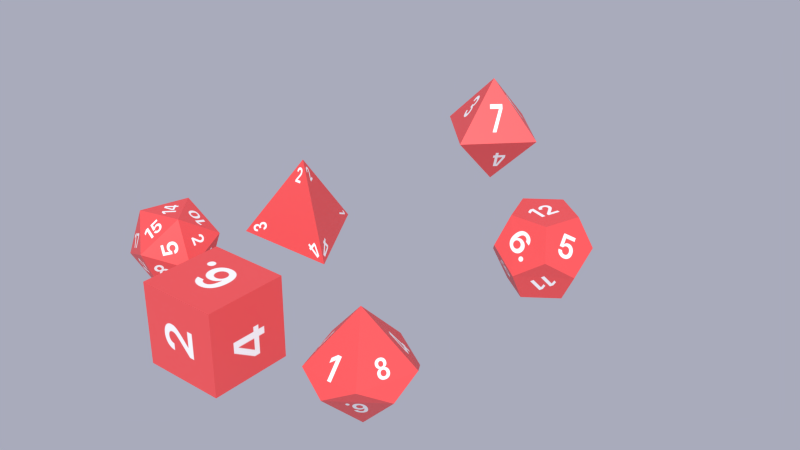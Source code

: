 # Source: my_dice.blend  (saved by Blender 3.4.6; exported with 4.5.12 LTS)
import bpy
from mathutils import Matrix  # noqa: F401  (used for matrix-valued properties, if any)

bpy.ops.wm.read_factory_settings(use_empty=True)
scene = bpy.context.scene
scene.name = 'Scene'

# ---- images (referenced by path relative to the original .blend; pixels are not part of the script)
import os
ASSET_DIR = os.environ.get("B2B_ASSET_DIR", "")  # directory of the original .blend (textures are referenced by path, not embedded)
HERE = os.path.dirname(os.path.abspath(__file__))  # packed textures are extracted next to this script under _unpacked/

def load_image(name, relpath, width, height, colorspace="sRGB"):
    """Load a texture the original file referenced (path relative to the .blend, or extracted next to this script)."""
    p = next((c for c in (os.path.join(HERE, relpath), os.path.join(ASSET_DIR, relpath)) if relpath and os.path.exists(c)), "")
    if p:
        img = bpy.data.images.load(p, check_existing=True)
        img.name = name
    else:  # same state as the original file: an image datablock whose file is absent (Cycles renders it pink)
        img = bpy.data.images.new(name, width, height)
        img.source = "FILE"
        img.filepath = "//" + (relpath or name)
    img.colorspace_settings.name = colorspace
    return img
img_dice_texture_large_png = load_image('dice_texture_large.png', '_unpacked/dice_texture_large.1d06fea0.png', 1024, 1024, 'sRGB')

# ---- materials (node trees are filled in below, after node groups)
mat_dicesidestexture = bpy.data.materials.new('DiceSidesTexture')
mat_dicesidestexture.use_transparent_shadow = False

# ---- material node trees
mat_dicesidestexture.use_nodes = True; mat_dicesidestexture.node_tree.nodes.clear()
_N = mat_dicesidestexture.node_tree.nodes; _L = mat_dicesidestexture.node_tree.links
n0 = _N.new('ShaderNodeOutputMaterial'); n0.name = 'Material Output'; n0.location = (300, 300)
n1 = _N.new('ShaderNodeTexImage'); n1.name = 'Image Texture'; n1.location = (-309, 222)
n1.image = img_dice_texture_large_png
n2 = _N.new('ShaderNodeBsdfPrincipled'); n2.name = 'Principled BSDF'; n2.location = (7, 285)
n2.distribution = 'GGX'
n2.subsurface_method = 'RANDOM_WALK_SKIN'
n2.inputs[3].default_value = 1.45
n2.inputs[27].default_value = (0.0, 0.0, 0.0, 1.0)
n2.inputs[28].default_value = 1.0
_L.new(n2.outputs[0], n0.inputs[0])
_L.new(n1.outputs[0], n2.inputs[0])
n0.is_active_output = True

# ---- world
world_world = bpy.data.worlds.new('World'); scene.world = world_world
world_world.use_nodes = True; world_world.node_tree.nodes.clear()
_N = world_world.node_tree.nodes; _L = world_world.node_tree.links
n0 = _N.new('ShaderNodeOutputWorld'); n0.name = 'World Output'; n0.location = (300, 300)
n1 = _N.new('ShaderNodeBackground'); n1.name = 'Background'; n1.location = (10, 300)
n2 = _N.new('ShaderNodeRGB'); n2.name = 'RGB'; n2.location = (-190, 300)
n2.outputs[0].default_value = (0.3955, 0.4068, 0.5, 1.0)
_L.new(n1.outputs[0], n0.inputs[0])
_L.new(n2.outputs[0], n1.inputs[0])
n0.is_active_output = True
world_world.color = (0.05088, 0.05088, 0.05088)
world_world.use_sun_shadow = False
world_world.sun_shadow_jitter_overblur = 0.0
world_world.cycles.sampling_method = 'NONE'
world_world.cycles.sample_map_resolution = 256
world_world.light_settings.ao_factor = 0.4341

# ---- meshes
me_icosphere = bpy.data.meshes.new('Icosphere')
me_icosphere.from_pydata([(8.196e-07, 8.393e-07, -0.5399), (0.3906, -0.2838, -0.2414), (-0.1492, -0.4592, -0.2414), (-0.4829, 8.613e-07, -0.2414), (-0.1492, 0.4592, -0.2414), (0.3906, 0.2838, -0.2414), (0.1492, -0.4592, 0.2414), (-0.3906, -0.2838, 0.2414), (-0.3906, 0.2838, 0.2414), (0.1492, 0.4592, 0.2414), (0.4829, 8.516e-07, 0.2414), (7.979e-07, 8.736e-07, 0.5399)], [], [(0, 1, 2), (1, 0, 5), (0, 2, 3), (0, 3, 4), (0, 4, 5), (1, 5, 10), (2, 1, 6), (3, 2, 7), (4, 3, 8), (5, 4, 9), (1, 10, 6), (2, 6, 7), (3, 7, 8), (4, 8, 9), (5, 9, 10), (6, 10, 11), (7, 6, 11), (8, 7, 11), (9, 8, 11), (10, 9, 11)])
_uv = me_icosphere.uv_layers.new(name='UVMap')
_uv.uv.foreach_set('vector', [0.3666, 0.3022, 0.568, 0.2548, 0.5206, 0.4562, 0.9698, 0.03715, 0.8433, 0.2209, 0.6966, 0.05279, 0.0139, 0.6691, 0.2064, 0.6698, 0.1007, 0.8307, 0.774, 0.8446, 0.9685, 0.8519, 0.866, 1.017, 0.4583, 0.8438, 0.6498, 0.8438, 0.5964, 1.028, 0.4472, 0.8126, 0.3386, 1.024, 0.1805, 0.8465, 0.182, 0.6576, 0.3762, 0.6576, 0.2832, 0.8281, 0.7673, 0.65, 0.9828, 0.6525, 0.862, 0.831, 0.1544, 0.2569, 0.386, 0.2521, 0.2881, 0.462, 0.3411, 0.6753, 0.5424, 0.6748, 0.4506, 0.854, 0.7862, 0.363, 0.9751, 0.3622, 0.8868, 0.5291, 0.009018, 0.4608, 0.2355, 0.4573, 0.1292, 0.6573, 0.3882, 0.0203, 0.6386, 0.01987, 0.5156, 0.238, 0.4367, 0.4665, 0.3189, 0.651, 0.2076, 0.4626, 0.5524, 0.6631, 0.7793, 0.6646, 0.6583, 0.8565, 0.603, 0.4799, 0.8363, 0.4737, 0.713, 0.6718, 0.6079, 0.2557, 0.8228, 0.2512, 0.7169, 0.4383, 0.1904, 0.8568, 0.1038, 0.9977, 0.01723, 0.8568, 0.2531, 0.01959, 0.1464, 0.2256, 0.01464, 0.0346, 0.4233, 0.4789, 0.6483, 0.479, 0.5289, 0.6697])
me_icosphere.materials.append(mat_dicesidestexture)
me_icosphere.update()
me_cone = bpy.data.meshes.new('Cone')
me_cone.from_pydata([(-1.83e-09, 0.75, -0.25), (0.6495, -0.375, -0.25), (-0.6495, -0.375, -0.25), (-1.83e-09, 3.824e-09, 0.75), (-0.3248, -0.1875, 0.25), (-1.83e-09, 0.375, 0.25), (-0.3248, 0.1875, -0.25), (0.3248, -0.1875, 0.25), (-4.379e-09, -0.375, -0.25), (0.3248, 0.1875, -0.25)], [], [(1, 9, 7), (1, 8, 9), (1, 7, 8), (4, 8, 7), (2, 8, 4), (6, 2, 4), (6, 5, 0), (6, 4, 5), (5, 4, 3), (7, 3, 4), (5, 9, 0), (3, 7, 5), (9, 5, 7), (2, 6, 8), (0, 9, 6), (9, 8, 6)])
_uv = me_cone.uv_layers.new(name='UVMap')
_uv.uv.foreach_set('vector', [0.57, 0.9682, 0.4526, 0.8303, 0.7092, 0.8316, 0.5756, 0.9727, 0.4082, 0.793, 0.7554, 0.7932, 0.5709, 0.9754, 0.4176, 0.8079, 0.7338, 0.8106, 0.4777, 0.3842, 0.6404, 0.3842, 0.6404, 0.5469, 0.4843, 0.4048, 0.328, 0.2463, 0.6416, 0.245, 0.6493, 0.2384, 0.4882, 0.4005, 0.3261, 0.2393, -0.08046, 0.7913, 0.3078, 0.7913, 0.09978, 0.9715, 0.475, 0.3766, 0.6431, 0.3766, 0.6431, 0.5447, 0.1314, 0.774, 0.5162, 0.7768, 0.3222, 0.9704, 0.5062, 0.7868, 0.3232, 0.9686, 0.1414, 0.7856, -0.08043, 0.7885, 0.2897, 0.7832, 0.1083, 0.9742, 0.3229, 0.9701, 0.1233, 0.7829, 0.51, 0.7829, 0.4718, 0.3833, 0.6512, 0.3833, 0.6512, 0.5626, 0.4846, 0.3939, 0.3338, 0.2373, 0.6409, 0.237, 0.08668, 0.9948, -0.01807, 0.7792, 0.2837, 0.7925, 0.4857, 0.3848, 0.6472, 0.3848, 0.6472, 0.5463])
me_cone.materials.append(mat_dicesidestexture)
me_cone.update()
me_cone_001 = bpy.data.meshes.new('Cone.001')
me_cone_001.from_pydata([(5.347e-09, 0.75, 6.395e-08), (0.75, -2.265e-08, -1.177e-08), (5.347e-09, -0.75, -4.963e-08), (-0.75, -2.265e-08, -1.177e-08), (5.347e-09, -1.241e-08, 0.754), (5.347e-09, 6.95e-08, -0.754)], [], [(2, 4, 3), (4, 2, 1), (0, 3, 4), (0, 4, 1), (3, 5, 2), (2, 5, 1), (5, 3, 0), (0, 1, 5)])
_uv = me_cone_001.uv_layers.new(name='UVMap')
_uv.uv.foreach_set('vector', [0.641, 0.2415, 0.5071, 0.4199, 0.3288, 0.286, 0.1039, 0.8084, -0.02712, 0.6651, 0.2426, 0.6673, 0.7381, 0.354, 1.022, 0.3722, 0.8845, 0.5277, 0.2387, 0.8485, 0.1053, 0.9803, -0.02651, 0.8469, 0.4131, 0.6629, 0.2774, 0.797, 0.1434, 0.6613, 0.7397, 0.8344, 0.5832, 0.9932, 0.4243, 0.8367, 0.4453, 0.8249, 0.343, 0.982, 0.1859, 0.8797, 1.016, 0.8217, 0.8748, 0.9942, 0.7022, 0.8529])
me_cone_001.materials.append(mat_dicesidestexture)
me_cone_001.update()
me_cone_002 = bpy.data.meshes.new('Cone.002')
me_cone_002.from_pydata([(-5.295e-09, 0.6088, 0.09275), (0.579, 0.1881, 0.09275), (0.3579, -0.4925, 0.09275), (-0.3579, -0.4925, 0.09275), (-0.579, 0.1881, 0.09275), (-5.295e-09, -1.341e-08, 0.7058), (-5.295e-09, -0.6088, -0.09275), (0.579, -0.1881, -0.09275), (0.3579, 0.4925, -0.09275), (-0.3579, 0.4925, -0.09275), (-0.579, -0.1881, -0.09275), (-5.295e-09, 8.124e-08, -0.7058)], [], [(0, 5, 1, 8), (1, 5, 2, 7), (2, 5, 3, 6), (3, 5, 4, 10), (4, 5, 0, 9), (6, 11, 7, 2), (7, 11, 8, 1), (8, 11, 9, 0), (9, 11, 10, 4), (10, 11, 6, 3)])
_uv = me_cone_002.uv_layers.new(name='UVMap')
_uv.uv.foreach_set('vector', [0.6849, 0.8805, 0.5739, 1.02, 0.4619, 0.8815, 0.5729, 0.8132, 0.4081, 0.6799, 0.2725, 0.9102, 0.1553, 0.6813, 0.283, 0.6237, 0.1938, 0.8801, 0.1002, 1.046, 0.004063, 0.8826, 0.1079, 0.7781, 0.5652, 0.6856, 0.4473, 0.8679, 0.3265, 0.6934, 0.442, 0.6021, 0.9664, 0.3814, 0.8843, 0.519, 0.7916, 0.384, 0.8777, 0.3441, 0.9824, 0.8584, 0.8731, 1.011, 0.7478, 0.8666, 0.8649, 0.8209, 0.4823, 0.8573, 0.3293, 1.104, 0.168, 0.8652, 0.3195, 0.7854, 0.7676, 0.6746, 0.6625, 0.8808, 0.5573, 0.6798, 0.6647, 0.604, 0.5991, 0.2881, 0.4903, 0.445, 0.377, 0.2955, 0.4887, 0.2553, 0.2042, 0.6771, 0.1066, 0.8372, 0.005983, 0.684, 0.1156, 0.6391])
me_cone_002.materials.append(mat_dicesidestexture)
me_cone_002.update()
me_circle = bpy.data.meshes.new('Circle')
me_circle.from_pydata([(-0.0002304, 0.4433, 0.5318), (-0.4215, 0.1372, 0.5318), (-0.2606, -0.358, 0.5318), (0.2601, -0.358, 0.5318), (0.421, 0.1372, 0.5318), (0.421, -0.1366, -0.5323), (0.2601, 0.3587, -0.5323), (-0.2606, 0.3587, -0.5323), (-0.4215, -0.1366, -0.5323), (-0.0002304, -0.4426, -0.5323), (-0.0002304, 0.6556, 0.1308), (-0.6234, 0.2028, 0.1308), (-0.3854, -0.5298, 0.1308), (0.3849, -0.5298, 0.1308), (0.623, 0.2028, 0.1308), (-0.0002304, -0.6549, -0.1331), (0.623, -0.2022, -0.1331), (0.3849, 0.5304, -0.1331), (-0.3854, 0.5304, -0.1331), (-0.6234, -0.2022, -0.1331)], [], [(1, 2, 3, 4, 0), (8, 7, 6, 5, 9), (4, 3, 13, 16, 14), (4, 14, 17, 10, 0), (1, 0, 10, 18, 11), (2, 1, 11, 19, 12), (3, 2, 12, 15, 13), (5, 6, 17, 14, 16), (5, 16, 13, 15, 9), (9, 15, 12, 19, 8), (8, 19, 11, 18, 7), (7, 18, 10, 17, 6)])
_uv = me_circle.uv_layers.new(name='UVMap')
_uv.uv.foreach_set('vector', [0.1263, 0.6315, 0.02265, 0.5562, 0.06223, 0.4344, 0.1903, 0.4344, 0.2299, 0.5562, 0.1017, 0.9926, 0.01682, 0.931, 0.04923, 0.8312, 0.1541, 0.8312, 0.1865, 0.931, 0.8817, 0.504, 0.801, 0.4453, 0.8318, 0.3504, 0.9316, 0.3504, 0.9625, 0.4453, 0.5717, 0.9947, 0.4924, 0.9371, 0.5227, 0.8439, 0.6207, 0.8439, 0.651, 0.9371, 0.3256, 1.001, 0.2375, 0.9366, 0.2712, 0.8331, 0.38, 0.8331, 0.4137, 0.9366, 0.4905, 0.4299, 0.4023, 0.3658, 0.436, 0.2621, 0.545, 0.2621, 0.5787, 0.3658, 0.8719, 0.9861, 0.7914, 0.9276, 0.8221, 0.8329, 0.9217, 0.8329, 0.9524, 0.9276, 0.6603, 0.8434, 0.5487, 0.7623, 0.5913, 0.6311, 0.7293, 0.6311, 0.7719, 0.7623, 0.867, 0.8234, 0.766, 0.7501, 0.8046, 0.6313, 0.9294, 0.6313, 0.968, 0.7501, 0.4462, 0.8229, 0.3535, 0.7556, 0.3889, 0.6466, 0.5035, 0.6466, 0.5388, 0.7556, 0.2813, 0.8192, 0.1925, 0.7547, 0.2265, 0.6503, 0.3362, 0.6503, 0.3701, 0.7547, 0.1115, 0.8008, 0.03693, 0.7466, 0.06542, 0.6589, 0.1576, 0.6589, 0.1861, 0.7466])
me_circle.materials.append(mat_dicesidestexture)
me_circle.update()
me_cube = bpy.data.meshes.new('Cube')
me_cube.from_pydata([(-0.03, -0.03, -0.03), (-0.03, -0.03, 0.03), (-0.03, 0.03, -0.03), (-0.03, 0.03, 0.03), (0.03, -0.03, -0.03), (0.03, -0.03, 0.03), (0.03, 0.03, -0.03), (0.03, 0.03, 0.03)], [], [(0, 1, 3, 2), (2, 3, 7, 6), (6, 7, 5, 4), (4, 5, 1, 0), (2, 6, 4, 0), (7, 3, 1, 5)])
_uv = me_cube.uv_layers.new(name='UVMap')
_uv.uv.foreach_set('vector', [0.375, 0.0, 0.625, 0.0, 0.625, 0.25, 0.375, 0.25, 0.375, 0.25, 0.625, 0.25, 0.625, 0.5, 0.375, 0.5, 0.375, 0.5, 0.625, 0.5, 0.625, 0.75, 0.375, 0.75, 0.375, 0.75, 0.625, 0.75, 0.625, 1.0, 0.375, 1.0, 0.125, 0.5, 0.375, 0.5, 0.375, 0.75, 0.125, 0.75, 0.625, 0.5, 0.875, 0.5, 0.875, 0.75, 0.625, 0.75])
me_cube.update()
me_cube_001 = bpy.data.meshes.new('Cube.001')
me_cube_001.from_pydata([(-0.495, -0.495, -0.495), (-0.495, -0.495, 0.495), (-0.495, 0.495, -0.495), (-0.495, 0.495, 0.495), (0.495, -0.495, -0.495), (0.495, -0.495, 0.495), (0.495, 0.495, -0.495), (0.495, 0.495, 0.495)], [], [(0, 1, 3, 2), (2, 3, 7, 6), (6, 7, 5, 4), (4, 5, 1, 0), (2, 6, 4, 0), (7, 3, 1, 5)])
_uv = me_cube_001.uv_layers.new(name='UVMap')
_uv.uv.foreach_set('vector', [0.4229, 0.2661, 0.5652, 0.2661, 0.5652, 0.4084, 0.4229, 0.4084, 0.8099, 0.3495, 0.9522, 0.3495, 0.9522, 0.4918, 0.8099, 0.4918, 0.5082, 0.8376, 0.6505, 0.8376, 0.6505, 0.98, 0.5082, 0.98, 0.2502, 0.8317, 0.3926, 0.8317, 0.3926, 0.974, 0.2502, 0.974, 0.02997, 0.8317, 0.1723, 0.8317, 0.1723, 0.974, 0.02997, 0.974, 0.794, 0.8376, 0.9363, 0.8376, 0.9363, 0.98, 0.794, 0.98])
me_cube_001.materials.append(mat_dicesidestexture)
me_cube_001.update()

# ---- objects
ob_d20 = bpy.data.objects.new('d20', me_icosphere)
ob_d4 = bpy.data.objects.new('d4', me_cone)
ob_d8 = bpy.data.objects.new('d8', me_cone_001)
ob_d10 = bpy.data.objects.new('d10', me_cone_002)
ob_d12 = bpy.data.objects.new('d12', me_circle)
ob_cube = bpy.data.objects.new('Cube', me_cube)
ob_cube_001 = bpy.data.objects.new('Cube.001', me_cube_001)

# ---- transforms, parenting, visibility, modifiers, constraints
ob_d20.location = (-1.307, 0.5669, 0.2285)
ob_d20.rotation_euler = (0.4612, -0.5728, -0.09552)
ob_d4.location = (-0.6448, 2.006, 0.2135)
ob_d8.location = (-0.5577, 5.691, 0.2152)
ob_d10.location = (1.517, 0.5715, -0.211)
ob_d12.location = (1.104, 4.53, -0.6446)
ob_cube.location = (0.0, 0.0, 0.0)
ob_cube_001.location = (0.0, 0.0, 0.0)

# ---- collection membership
scene.collection.objects.link(ob_d20)
scene.collection.objects.link(ob_d4)
scene.collection.objects.link(ob_d8)
scene.collection.objects.link(ob_d10)
scene.collection.objects.link(ob_d12)
scene.collection.objects.link(ob_cube)
scene.collection.objects.link(ob_cube_001)

# ---- scene / render settings (as saved in the file)
scene.frame_start = 1; scene.frame_end = 250; scene.frame_set(1)
scene.render.engine = 'BLENDER_EEVEE_NEXT'
scene.render.resolution_percentage = 50
scene.render.dither_intensity = 0.0
scene.cycles.use_denoising = False
scene.cycles.samples = 50
scene.cycles.sampling_pattern = 'TABULATED_SOBOL'
scene.cycles.light_sampling_threshold = 0.0
scene.cycles.use_adaptive_sampling = False
scene.cycles.use_light_tree = False
scene.cycles.blur_glossy = 0.0
scene.cycles.max_bounces = 24
scene.cycles.diffuse_bounces = 3
scene.cycles.glossy_bounces = 1
scene.cycles.transmission_bounces = 2
scene.cycles.volume_bounces = 3
scene.cycles.transparent_max_bounces = 16
scene.cycles.pixel_filter_type = 'GAUSSIAN'
scene.cycles.sample_clamp_indirect = 0.0
scene.view_settings.view_transform = 'Standard'
bpy.context.view_layer.update()

# ---- added for rendering (the .blend has no active camera and no usable light): camera, sun
cam_auto = bpy.data.cameras.new('AutoCamera')
cam_auto.lens = 50.0
cam_auto.sensor_width = 36.0
cam_auto.clip_end = 1000.0
ob_auto_camera = bpy.data.objects.new('AutoCamera', cam_auto)
scene.collection.objects.link(ob_auto_camera)
ob_auto_camera.location = (7.78177, -6.34716, 6.15893)
ob_auto_camera.rotation_euler = (1.09748, -7.21219e-08, 0.694738)
scene.camera = ob_auto_camera
light_auto_sun = bpy.data.lights.new('AutoSun', 'SUN')
light_auto_sun.energy = 3.0
light_auto_sun.angle = 0.0523599
ob_auto_sun = bpy.data.objects.new('AutoSun', light_auto_sun)
scene.collection.objects.link(ob_auto_sun)
ob_auto_sun.rotation_euler = (0.872665, 0.174533, 0.523599)
bpy.context.view_layer.update()
